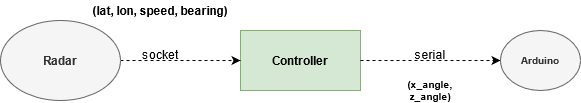

The diagram above was exported from draw.io. Its source (the exported page's mxGraphModel, read from the mxfile embedded in the PNG):
<mxGraphModel dx="1422" dy="771" grid="1" gridSize="10" guides="1" tooltips="1" connect="1" arrows="1" fold="1" page="1" pageScale="1" pageWidth="650" pageHeight="160" math="0" shadow="0">
  <root>
    <mxCell id="0" />
    <mxCell id="1" parent="0" />
    <mxCell id="KNkXovaSegNI5WmrSprr-4" value="Controller" style="rounded=0;whiteSpace=wrap;html=1;fontStyle=1;fillColor=#d5e8d4;strokeColor=#82b366;" parent="1" vertex="1">
      <mxGeometry x="275" y="50" width="120" height="60" as="geometry" />
    </mxCell>
    <mxCell id="KNkXovaSegNI5WmrSprr-8" style="edgeStyle=orthogonalEdgeStyle;rounded=0;orthogonalLoop=1;jettySize=auto;html=1;exitX=1;exitY=0.5;exitDx=0;exitDy=0;entryX=0;entryY=0.5;entryDx=0;entryDy=0;dashed=1;fontSize=10;align=center;" parent="1" source="KNkXovaSegNI5WmrSprr-4" target="KNkXovaSegNI5WmrSprr-17" edge="1">
      <mxGeometry relative="1" as="geometry">
        <mxPoint x="395" y="230" as="sourcePoint" />
      </mxGeometry>
    </mxCell>
    <mxCell id="KNkXovaSegNI5WmrSprr-13" style="edgeStyle=orthogonalEdgeStyle;rounded=0;orthogonalLoop=1;jettySize=auto;html=1;exitX=1;exitY=0.5;exitDx=0;exitDy=0;entryX=0;entryY=0.5;entryDx=0;entryDy=0;dashed=1;align=center;" parent="1" source="KNkXovaSegNI5WmrSprr-14" target="KNkXovaSegNI5WmrSprr-4" edge="1">
      <mxGeometry relative="1" as="geometry">
        <mxPoint x="235" y="80" as="targetPoint" />
      </mxGeometry>
    </mxCell>
    <mxCell id="KNkXovaSegNI5WmrSprr-14" value="&lt;div&gt;&lt;span&gt;Radar&lt;/span&gt;&lt;/div&gt;" style="ellipse;whiteSpace=wrap;html=1;fillColor=#f5f5f5;strokeColor=#666666;fontColor=#333333;fontStyle=1" parent="1" vertex="1">
      <mxGeometry x="35" y="40" width="120" height="80" as="geometry" />
    </mxCell>
    <mxCell id="KNkXovaSegNI5WmrSprr-15" value="(lat, lon, speed, bearing)" style="text;html=1;strokeColor=none;fillColor=none;align=center;verticalAlign=middle;whiteSpace=wrap;rounded=0;fontStyle=1" parent="1" vertex="1">
      <mxGeometry x="125" y="20" width="140" height="20" as="geometry" />
    </mxCell>
    <mxCell id="KNkXovaSegNI5WmrSprr-16" value="&lt;div&gt;socket&lt;/div&gt;" style="text;html=1;strokeColor=none;fillColor=none;align=center;verticalAlign=middle;whiteSpace=wrap;rounded=0;rotation=0;" parent="1" vertex="1">
      <mxGeometry x="175" y="64" width="40" height="20" as="geometry" />
    </mxCell>
    <mxCell id="KNkXovaSegNI5WmrSprr-17" value="&lt;span&gt;Arduino&lt;/span&gt;" style="ellipse;whiteSpace=wrap;html=1;fontSize=10;fillColor=#f5f5f5;strokeColor=#666666;fontStyle=1;fontColor=#333333;" parent="1" vertex="1">
      <mxGeometry x="535" y="50" width="80" height="60" as="geometry" />
    </mxCell>
    <mxCell id="KNkXovaSegNI5WmrSprr-18" value="&lt;div style=&quot;font-size: 12px;&quot;&gt;serial&lt;/div&gt;" style="text;html=1;strokeColor=none;fillColor=none;align=center;verticalAlign=middle;whiteSpace=wrap;rounded=0;fontSize=12;" parent="1" vertex="1">
      <mxGeometry x="445" y="64" width="40" height="20" as="geometry" />
    </mxCell>
    <mxCell id="KNkXovaSegNI5WmrSprr-19" value="(x_angle, z_angle)" style="text;html=1;strokeColor=none;fillColor=none;align=center;verticalAlign=middle;whiteSpace=wrap;rounded=0;fontSize=10;fontStyle=1" parent="1" vertex="1">
      <mxGeometry x="420" y="100" width="90" height="20" as="geometry" />
    </mxCell>
  </root>
</mxGraphModel>